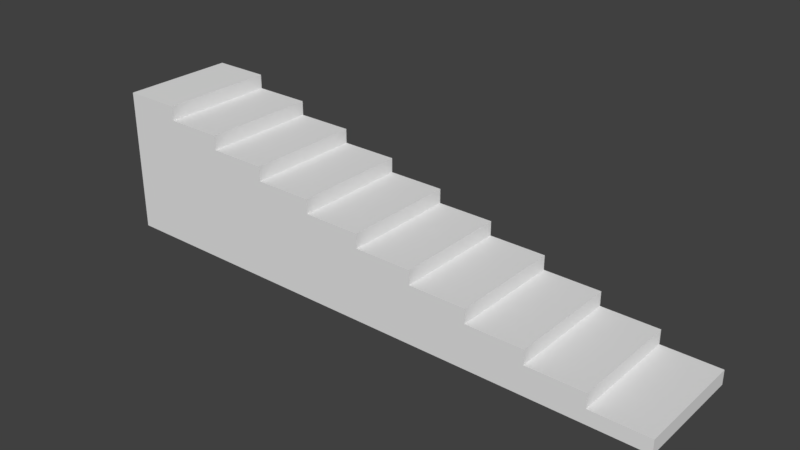 # Source: Stairs_1x2x0.25_10.blend  (saved by Blender 2.79.0; exported with 4.5.12 LTS)
import bpy
from mathutils import Matrix  # noqa: F401  (used for matrix-valued properties, if any)

bpy.ops.wm.read_factory_settings(use_empty=True)
scene = bpy.context.scene
scene.name = 'Scene'

# ---- collections
col_collection_1 = bpy.data.collections.new('Collection 1'); scene.collection.children.link(col_collection_1)

# ---- materials (node trees are filled in below, after node groups)
mat_material = bpy.data.materials.new('Material')
mat_material.alpha_threshold = 0.0
mat_material.use_transparent_shadow = False
mat_material.roughness = 0.5
mat_material.line_color = (0.0, 0.0, 0.0, 1.0)

# ---- material node trees

# ---- world
world_world = bpy.data.worlds.new('World'); scene.world = world_world
world_world.color = (0.05088, 0.05088, 0.05088)
world_world.use_sun_shadow = False
world_world.sun_shadow_jitter_overblur = 0.0
world_world.cycles.sampling_method = 'MANUAL'

# ---- meshes
me_stairs_1x2x0_25_10 = bpy.data.meshes.new('Stairs_1x2x0.25_10')
me_stairs_1x2x0_25_10.from_pydata([(10.0, -8.742e-08, -2.0), (10.0, 7.816e-15, 1.788e-07), (10.0, 0.25, -2.0), (10.0, 0.25, 7.639e-07), (9.0, 0.25, -1.897e-07), (9.0, 0.25, -2.0), (9.0, -8.742e-08, -2.0), (9.0, 7.816e-15, 1.788e-07), (8.0, 0.0, 0.0), (9.0, 0.5, -2.0), (9.0, 0.5, 7.53e-07), (8.0, 0.5, -2.007e-07), (8.0, 0.5, -2.0), (8.0, -8.742e-08, -2.0), (8.0, 0.75, -2.0), (8.0, 0.75, 7.421e-07), (7.0, 0.75, -2.116e-07), (7.0, 0.75, -2.0), (7.0, -8.742e-08, -2.0), (7.0, 7.816e-15, 1.788e-07), (7.0, 1.0, -2.0), (7.0, 1.0, 7.311e-07), (6.0, 1.0, -2.225e-07), (6.0, 1.0, -2.0), (6.0, -8.742e-08, -2.0), (6.0, 7.816e-15, 1.788e-07), (6.0, 1.25, -2.0), (6.0, 1.25, 7.202e-07), (5.0, 1.25, -2.335e-07), (5.0, 1.25, -2.0), (5.0, -8.742e-08, -2.0), (5.0, 7.816e-15, 1.788e-07), (5.0, 1.5, -2.0), (5.0, 1.5, 7.093e-07), (4.0, 1.5, -2.444e-07), (4.0, 1.5, -2.0), (4.0, -8.742e-08, -2.0), (4.0, 7.816e-15, 1.788e-07), (4.0, 1.75, -2.0), (4.0, 1.75, 6.984e-07), (3.0, 1.75, -2.553e-07), (3.0, 1.75, -2.0), (3.0, -8.742e-08, -2.0), (3.0, 7.816e-15, 1.788e-07), (3.0, 2.0, -2.0), (3.0, 2.0, 6.874e-07), (2.0, 2.0, -2.662e-07), (2.0, 2.0, -2.0), (2.0, -8.742e-08, -2.0), (2.0, 7.816e-15, 1.788e-07), (2.0, 2.25, -2.0), (2.0, 2.25, 6.765e-07), (1.0, 2.25, -2.772e-07), (1.0, 2.25, -2.0), (1.0, -8.742e-08, -2.0), (1.0, 7.816e-15, 1.788e-07), (-4.292e-06, 0.0, 0.0), (-4.292e-06, -8.742e-08, -2.0), (1.0, 2.5, -2.0), (1.0, 2.5, 6.656e-07), (-4.292e-06, 2.5, -2.881e-07), (-4.292e-06, 2.5, -2.0)], [], [(0, 1, 7, 6), (2, 5, 4, 3), (0, 2, 3, 1), (1, 3, 4, 7), (7, 4, 5, 6), (2, 0, 6, 5), (6, 7, 8, 13), (9, 12, 11, 10), (6, 9, 10, 7), (7, 10, 11, 8), (8, 11, 12, 13), (9, 6, 13, 12), (13, 8, 19, 18), (14, 17, 16, 15), (13, 14, 15, 8), (8, 15, 16, 19), (19, 16, 17, 18), (14, 13, 18, 17), (18, 19, 25, 24), (20, 23, 22, 21), (18, 20, 21, 19), (19, 21, 22, 25), (25, 22, 23, 24), (20, 18, 24, 23), (24, 25, 31, 30), (26, 29, 28, 27), (24, 26, 27, 25), (25, 27, 28, 31), (31, 28, 29, 30), (26, 24, 30, 29), (30, 31, 37, 36), (32, 35, 34, 33), (30, 32, 33, 31), (31, 33, 34, 37), (37, 34, 35, 36), (32, 30, 36, 35), (36, 37, 43, 42), (38, 41, 40, 39), (36, 38, 39, 37), (37, 39, 40, 43), (43, 40, 41, 42), (38, 36, 42, 41), (42, 43, 49, 48), (44, 47, 46, 45), (42, 44, 45, 43), (43, 45, 46, 49), (49, 46, 47, 48), (44, 42, 48, 47), (48, 49, 55, 54), (50, 53, 52, 51), (48, 50, 51, 49), (49, 51, 52, 55), (55, 52, 53, 54), (50, 48, 54, 53), (54, 55, 56, 57), (58, 61, 60, 59), (54, 58, 59, 55), (55, 59, 60, 56), (56, 60, 61, 57), (58, 54, 57, 61)])
me_stairs_1x2x0_25_10.materials.append(mat_material)
me_stairs_1x2x0_25_10.use_remesh_preserve_volume = False
me_stairs_1x2x0_25_10.use_remesh_preserve_attributes = False
me_stairs_1x2x0_25_10.use_mirror_vertex_groups = False
me_stairs_1x2x0_25_10.update()

# ---- objects
ob_stairs_1x2x0_25_10 = bpy.data.objects.new('Stairs_1x2x0.25_10', me_stairs_1x2x0_25_10)

# ---- transforms, parenting, visibility, modifiers, constraints
ob_stairs_1x2x0_25_10.location = (0.0, 1.788e-07, 0.0)
ob_stairs_1x2x0_25_10.rotation_euler = (1.571, -0.0, 0.0)
ob_stairs_1x2x0_25_10.lock_rotations_4d = False
ob_stairs_1x2x0_25_10.empty_display_type = 'ARROWS'
ob_stairs_1x2x0_25_10.lineart.crease_threshold = 0.0

# ---- collection membership
col_collection_1.objects.link(ob_stairs_1x2x0_25_10)

# ---- scene / render settings (as saved in the file)
scene.frame_start = 1; scene.frame_end = 250; scene.frame_set(79)
scene.render.engine = 'BLENDER_EEVEE_NEXT'
scene.render.resolution_percentage = 50
scene.render.dither_intensity = 0.0
scene.cycles.use_denoising = False
scene.cycles.samples = 128
scene.cycles.sampling_pattern = 'TABULATED_SOBOL'
scene.cycles.use_adaptive_sampling = False
scene.cycles.use_light_tree = False
scene.cycles.blur_glossy = 0.0
scene.cycles.sample_clamp_indirect = 0.0
scene.view_settings.view_transform = 'Standard'
bpy.context.view_layer.update()

# ---- added for rendering (the .blend has no active camera and no usable light): camera, sun
cam_auto = bpy.data.cameras.new('AutoCamera')
cam_auto.lens = 50.0
cam_auto.sensor_width = 36.0
cam_auto.clip_end = 1000.0
ob_auto_camera = bpy.data.objects.new('AutoCamera', cam_auto)
scene.collection.objects.link(ob_auto_camera)
ob_auto_camera.location = (14.7149, -10.6578, 9.02189)
ob_auto_camera.rotation_euler = (1.09748, -7.21219e-08, 0.694738)
scene.camera = ob_auto_camera
light_auto_sun = bpy.data.lights.new('AutoSun', 'SUN')
light_auto_sun.energy = 3.0
light_auto_sun.angle = 0.0523599
ob_auto_sun = bpy.data.objects.new('AutoSun', light_auto_sun)
scene.collection.objects.link(ob_auto_sun)
ob_auto_sun.rotation_euler = (0.872665, 0.174533, 0.523599)
bpy.context.view_layer.update()
